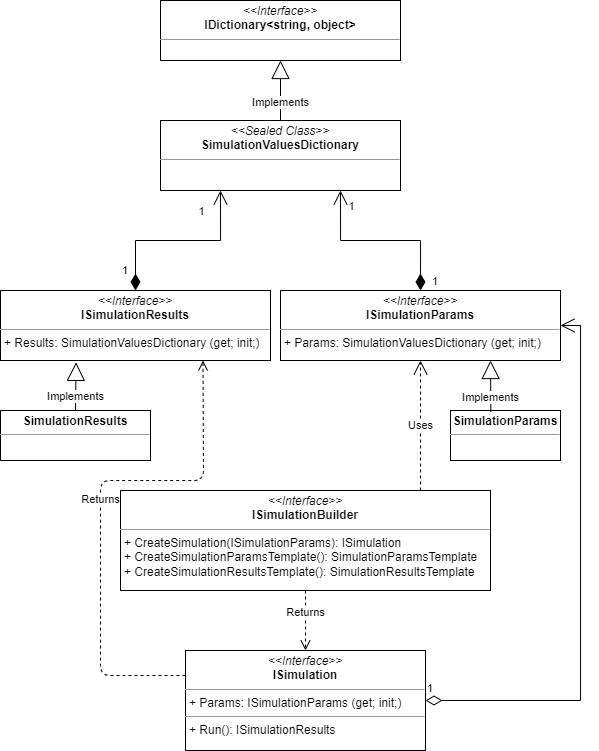

The diagram above was exported from draw.io. Its source (the exported page's mxGraphModel, read from the mxfile embedded in the PNG):
<mxGraphModel dx="1671" dy="944" grid="1" gridSize="10" guides="1" tooltips="1" connect="1" arrows="1" fold="1" page="1" pageScale="1" pageWidth="850" pageHeight="1100" math="0" shadow="0">
  <root>
    <mxCell id="0" />
    <mxCell id="1" parent="0" />
    <mxCell id="2" value="&lt;p style=&quot;margin: 0px ; margin-top: 4px ; text-align: center&quot;&gt;&lt;i&gt;&amp;lt;&amp;lt;Interface&amp;gt;&amp;gt;&lt;/i&gt;&lt;br&gt;&lt;b&gt;ISimulationBuilder&lt;/b&gt;&lt;br&gt;&lt;/p&gt;&lt;hr size=&quot;1&quot;&gt;&lt;p style=&quot;margin: 0px ; margin-left: 4px&quot;&gt;+ CreateSimulation(ISimulationParams): ISimulation&lt;br&gt;+ CreateSimulationParamsTemplate(): SimulationParamsTemplate&lt;/p&gt;&lt;p style=&quot;margin: 0px ; margin-left: 4px&quot;&gt;+&amp;nbsp;CreateSimulationResultsTemplate(): SimulationResultsTemplate&lt;/p&gt;" style="verticalAlign=top;align=left;overflow=fill;fontSize=12;fontFamily=Helvetica;html=1;" vertex="1" parent="1">
      <mxGeometry x="390" y="590" width="370" height="100" as="geometry" />
    </mxCell>
    <mxCell id="3" value="&lt;p style=&quot;margin: 0px ; margin-top: 4px ; text-align: center&quot;&gt;&lt;i&gt;&amp;lt;&amp;lt;Interface&amp;gt;&amp;gt;&lt;/i&gt;&lt;br&gt;&lt;b&gt;ISimulation&lt;/b&gt;&lt;br&gt;&lt;/p&gt;&lt;hr size=&quot;1&quot;&gt;&lt;p style=&quot;margin: 0px ; margin-left: 4px&quot;&gt;+ Params: ISimulationParams (get; init;)&lt;br&gt;&lt;/p&gt;&lt;hr size=&quot;1&quot;&gt;&lt;p style=&quot;margin: 0px ; margin-left: 4px&quot;&gt;+ Run(): ISimulationResults&lt;br&gt;&lt;/p&gt;" style="verticalAlign=top;align=left;overflow=fill;fontSize=12;fontFamily=Helvetica;html=1;" vertex="1" parent="1">
      <mxGeometry x="455" y="750" width="240" height="100" as="geometry" />
    </mxCell>
    <mxCell id="4" value="&lt;p style=&quot;margin: 0px ; margin-top: 4px ; text-align: center&quot;&gt;&lt;i&gt;&amp;lt;&amp;lt;Sealed Class&amp;gt;&amp;gt;&lt;/i&gt;&lt;br&gt;&lt;b&gt;SimulationValuesDictionary&lt;/b&gt;&lt;br&gt;&lt;/p&gt;&lt;hr size=&quot;1&quot;&gt;&lt;p style=&quot;margin: 0px ; margin-left: 4px&quot;&gt;&lt;br&gt;&lt;/p&gt;" style="verticalAlign=top;align=left;overflow=fill;fontSize=12;fontFamily=Helvetica;html=1;" vertex="1" parent="1">
      <mxGeometry x="430" y="220" width="240" height="70" as="geometry" />
    </mxCell>
    <mxCell id="5" value="&lt;p style=&quot;margin: 0px ; margin-top: 4px ; text-align: center&quot;&gt;&lt;i&gt;&amp;lt;&amp;lt;Interface&amp;gt;&amp;gt;&lt;/i&gt;&lt;br&gt;&lt;b&gt;IDictionary&amp;lt;string, object&amp;gt;&lt;/b&gt;&lt;br&gt;&lt;/p&gt;&lt;hr size=&quot;1&quot;&gt;&lt;p style=&quot;margin: 0px ; margin-left: 4px&quot;&gt;&lt;br&gt;&lt;/p&gt;" style="verticalAlign=top;align=left;overflow=fill;fontSize=12;fontFamily=Helvetica;html=1;" vertex="1" parent="1">
      <mxGeometry x="430" y="100" width="240" height="60" as="geometry" />
    </mxCell>
    <mxCell id="6" value="Implements" style="endArrow=block;endSize=16;endFill=0;html=1;rounded=0;exitX=0.5;exitY=0;exitDx=0;exitDy=0;entryX=0.5;entryY=1;entryDx=0;entryDy=0;" edge="1" source="4" target="5" parent="1">
      <mxGeometry x="-0.4286" width="160" relative="1" as="geometry">
        <mxPoint x="690" y="340" as="sourcePoint" />
        <mxPoint x="850" y="340" as="targetPoint" />
        <mxPoint as="offset" />
      </mxGeometry>
    </mxCell>
    <mxCell id="7" value="&lt;p style=&quot;margin: 0px ; margin-top: 4px ; text-align: center&quot;&gt;&lt;i&gt;&amp;lt;&amp;lt;Interface&amp;gt;&amp;gt;&lt;/i&gt;&lt;br&gt;&lt;b&gt;ISimulationParams&lt;/b&gt;&lt;br&gt;&lt;/p&gt;&lt;hr size=&quot;1&quot;&gt;&lt;p style=&quot;margin: 0px ; margin-left: 4px&quot;&gt;+ Params: SimulationValuesDictionary (get; init;)&lt;/p&gt;" style="verticalAlign=top;align=left;overflow=fill;fontSize=12;fontFamily=Helvetica;html=1;" vertex="1" parent="1">
      <mxGeometry x="550" y="390" width="280" height="70" as="geometry" />
    </mxCell>
    <mxCell id="8" value="&lt;p style=&quot;margin: 0px ; margin-top: 4px ; text-align: center&quot;&gt;&lt;i&gt;&amp;lt;&amp;lt;Interface&amp;gt;&amp;gt;&lt;/i&gt;&lt;br&gt;&lt;b&gt;ISimulationResults&lt;/b&gt;&lt;br&gt;&lt;/p&gt;&lt;hr size=&quot;1&quot;&gt;&lt;p style=&quot;margin: 0px ; margin-left: 4px&quot;&gt;+ Results: SimulationValuesDictionary (get; init;)&lt;/p&gt;" style="verticalAlign=top;align=left;overflow=fill;fontSize=12;fontFamily=Helvetica;html=1;" vertex="1" parent="1">
      <mxGeometry x="270" y="390" width="270" height="70" as="geometry" />
    </mxCell>
    <mxCell id="9" value="1" style="endArrow=open;html=1;endSize=12;startArrow=diamondThin;startSize=14;startFill=1;edgeStyle=orthogonalEdgeStyle;align=left;verticalAlign=bottom;rounded=0;entryX=0.25;entryY=1;entryDx=0;entryDy=0;exitX=0.5;exitY=0;exitDx=0;exitDy=0;" edge="1" source="8" target="4" parent="1">
      <mxGeometry x="-0.8919" y="15" relative="1" as="geometry">
        <mxPoint x="150" y="350" as="sourcePoint" />
        <mxPoint x="310" y="350" as="targetPoint" />
        <mxPoint as="offset" />
      </mxGeometry>
    </mxCell>
    <mxCell id="10" value="1" style="edgeLabel;html=1;align=center;verticalAlign=middle;resizable=0;points=[];" vertex="1" connectable="0" parent="9">
      <mxGeometry x="0.8854" y="-2" relative="1" as="geometry">
        <mxPoint x="-22" y="9" as="offset" />
      </mxGeometry>
    </mxCell>
    <mxCell id="11" value="1" style="endArrow=open;html=1;endSize=12;startArrow=diamondThin;startSize=14;startFill=1;edgeStyle=orthogonalEdgeStyle;align=left;verticalAlign=bottom;rounded=0;entryX=0.75;entryY=1;entryDx=0;entryDy=0;exitX=0.5;exitY=0;exitDx=0;exitDy=0;" edge="1" source="7" target="4" parent="1">
      <mxGeometry x="-1" y="-10" relative="1" as="geometry">
        <mxPoint x="390" y="400" as="sourcePoint" />
        <mxPoint x="500" y="300" as="targetPoint" />
        <mxPoint as="offset" />
      </mxGeometry>
    </mxCell>
    <mxCell id="12" value="1" style="edgeLabel;html=1;align=center;verticalAlign=middle;resizable=0;points=[];" vertex="1" connectable="0" parent="11">
      <mxGeometry x="0.8244" y="-1" relative="1" as="geometry">
        <mxPoint x="9" as="offset" />
      </mxGeometry>
    </mxCell>
    <mxCell id="13" value="Returns" style="html=1;verticalAlign=bottom;endArrow=open;dashed=1;endSize=8;rounded=0;exitX=0.5;exitY=1;exitDx=0;exitDy=0;entryX=0.5;entryY=0;entryDx=0;entryDy=0;" edge="1" source="2" target="3" parent="1">
      <mxGeometry relative="1" as="geometry">
        <mxPoint x="520" y="610" as="sourcePoint" />
        <mxPoint x="440" y="610" as="targetPoint" />
      </mxGeometry>
    </mxCell>
    <mxCell id="14" value="&lt;p style=&quot;margin: 0px ; margin-top: 4px ; text-align: center&quot;&gt;&lt;b&gt;SimulationResults&lt;/b&gt;&lt;br&gt;&lt;/p&gt;&lt;hr size=&quot;1&quot;&gt;&lt;p style=&quot;margin: 0px ; margin-left: 4px&quot;&gt;&lt;br&gt;&lt;/p&gt;" style="verticalAlign=top;align=left;overflow=fill;fontSize=12;fontFamily=Helvetica;html=1;" vertex="1" parent="1">
      <mxGeometry x="270" y="510" width="150" height="50" as="geometry" />
    </mxCell>
    <mxCell id="15" value="Implements" style="endArrow=block;endSize=16;endFill=0;html=1;rounded=0;exitX=0.5;exitY=0;exitDx=0;exitDy=0;entryX=0.28;entryY=1.027;entryDx=0;entryDy=0;entryPerimeter=0;" edge="1" source="14" target="8" parent="1">
      <mxGeometry x="-0.4286" width="160" relative="1" as="geometry">
        <mxPoint x="560" y="230" as="sourcePoint" />
        <mxPoint x="560" y="170" as="targetPoint" />
        <mxPoint as="offset" />
      </mxGeometry>
    </mxCell>
    <mxCell id="16" value="&lt;p style=&quot;margin: 0px ; margin-top: 4px ; text-align: center&quot;&gt;&lt;b&gt;SimulationParams&lt;/b&gt;&lt;br&gt;&lt;/p&gt;&lt;hr size=&quot;1&quot;&gt;&lt;p style=&quot;margin: 0px ; margin-left: 4px&quot;&gt;&lt;br&gt;&lt;/p&gt;" style="verticalAlign=top;align=left;overflow=fill;fontSize=12;fontFamily=Helvetica;html=1;" vertex="1" parent="1">
      <mxGeometry x="720" y="510" width="110" height="50" as="geometry" />
    </mxCell>
    <mxCell id="17" value="Implements" style="endArrow=block;endSize=16;endFill=0;html=1;rounded=0;exitX=0.367;exitY=0.027;exitDx=0;exitDy=0;entryX=0.75;entryY=1;entryDx=0;entryDy=0;exitPerimeter=0;" edge="1" source="16" target="7" parent="1">
      <mxGeometry x="-0.4286" width="160" relative="1" as="geometry">
        <mxPoint x="415" y="529.9999999999998" as="sourcePoint" />
        <mxPoint x="415" y="469.9999999999998" as="targetPoint" />
        <mxPoint as="offset" />
      </mxGeometry>
    </mxCell>
    <mxCell id="18" value="Returns" style="html=1;verticalAlign=bottom;endArrow=open;dashed=1;endSize=8;rounded=1;exitX=0;exitY=0.25;exitDx=0;exitDy=0;entryX=0.75;entryY=1;entryDx=0;entryDy=0;" edge="1" source="3" target="8" parent="1">
      <mxGeometry relative="1" as="geometry">
        <mxPoint x="225" y="799.9999999999998" as="sourcePoint" />
        <mxPoint x="225" y="860" as="targetPoint" />
        <Array as="points">
          <mxPoint x="370" y="775" />
          <mxPoint x="370" y="580" />
          <mxPoint x="473" y="580" />
        </Array>
      </mxGeometry>
    </mxCell>
    <mxCell id="19" value="Uses" style="endArrow=open;endSize=12;dashed=1;html=1;rounded=1;exitX=0.811;exitY=0;exitDx=0;exitDy=0;entryX=0.5;entryY=1;entryDx=0;entryDy=0;exitPerimeter=0;" edge="1" source="2" target="7" parent="1">
      <mxGeometry width="160" relative="1" as="geometry">
        <mxPoint x="663.5" y="589.9999999999998" as="sourcePoint" />
        <mxPoint x="686" y="459.9999999999998" as="targetPoint" />
      </mxGeometry>
    </mxCell>
    <mxCell id="20" value="1" style="endArrow=open;html=1;endSize=12;startArrow=diamondThin;startSize=14;startFill=0;edgeStyle=orthogonalEdgeStyle;align=left;verticalAlign=bottom;rounded=0;strokeColor=default;exitX=1;exitY=0.5;exitDx=0;exitDy=0;entryX=1;entryY=0.5;entryDx=0;entryDy=0;" edge="1" source="3" target="7" parent="1">
      <mxGeometry x="-1" y="3" relative="1" as="geometry">
        <mxPoint x="890" y="550" as="sourcePoint" />
        <mxPoint x="800" y="590" as="targetPoint" />
        <Array as="points">
          <mxPoint x="850" y="800" />
          <mxPoint x="850" y="425" />
        </Array>
      </mxGeometry>
    </mxCell>
  </root>
</mxGraphModel>